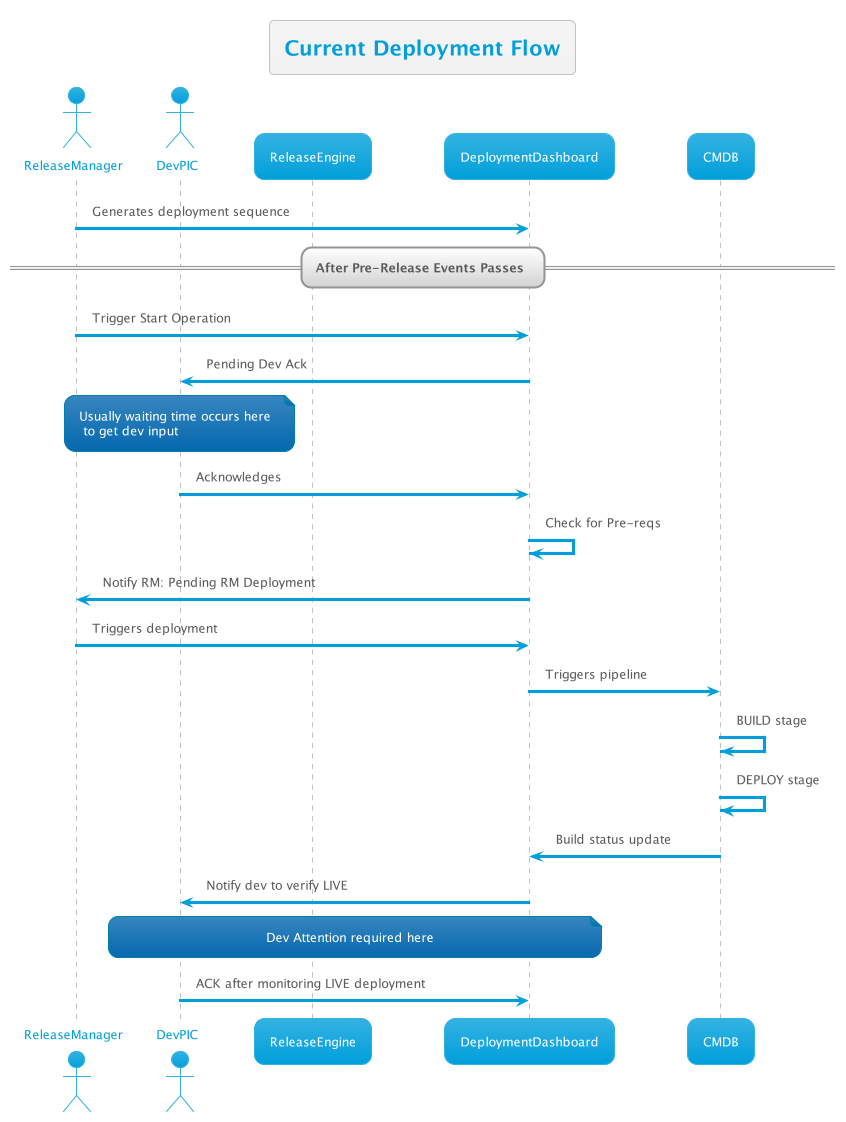

The diagram above was rendered by PlantUML. Its source (embedded in the PNG):
@startuml
!theme bluegray
skinparam FooterFontColor black
skinparam DatabaseFontColor #007faf

actor ReleaseManager as RM
actor DevPIC as Dev
participant ReleaseEngine as RE
participant DeploymentDashboard as DD
participant CMDB

title Current Deployment Flow
RM -> DD : Generates deployment sequence
== After Pre-Release Events Passes ==
RM -> DD : Trigger Start Operation
DD -> Dev : Pending Dev Ack
note over Dev: Usually waiting time occurs here\n to get dev input
Dev -> DD : Acknowledges

DD -> DD : Check for Pre-reqs
DD -> RM : Notify RM: Pending RM Deployment

RM -> DD: Triggers deployment
DD -> CMDB: Triggers pipeline
CMDB -> CMDB : BUILD stage
CMDB -> CMDB : DEPLOY stage
CMDB -> DD : Build status update

DD -> Dev : Notify dev to verify LIVE
note over Dev,DD: Dev Attention required here
Dev -> DD : ACK after monitoring LIVE deployment


@enduml